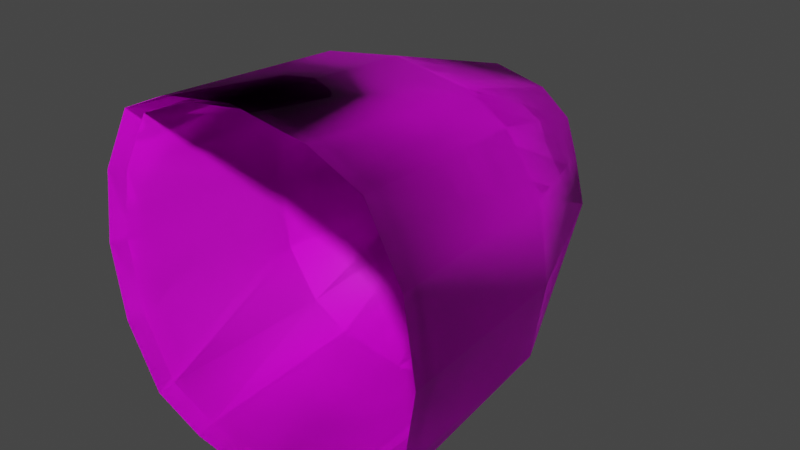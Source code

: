 # Source: fe_fruit_mod-4-a-2.blend  (saved by Blender 3.0.42; exported with 4.5.12 LTS)
import bpy
from mathutils import Matrix  # noqa: F401  (used for matrix-valued properties, if any)

bpy.ops.wm.read_factory_settings(use_empty=True)
scene = bpy.context.scene
scene.name = 'Scene'

# ---- collections
col_collection = bpy.data.collections.new('Collection'); scene.collection.children.link(col_collection)

# ---- images (referenced by path relative to the original .blend; pixels are not part of the script)
import os
ASSET_DIR = os.environ.get("B2B_ASSET_DIR", "")  # directory of the original .blend (textures are referenced by path, not embedded)
HERE = os.path.dirname(os.path.abspath(__file__))  # packed textures are extracted next to this script under _unpacked/

def load_image(name, relpath, width, height, colorspace="sRGB"):
    """Load a texture the original file referenced (path relative to the .blend, or extracted next to this script)."""
    p = next((c for c in (os.path.join(HERE, relpath), os.path.join(ASSET_DIR, relpath)) if relpath and os.path.exists(c)), "")
    if p:
        img = bpy.data.images.load(p, check_existing=True)
        img.name = name
    else:  # same state as the original file: an image datablock whose file is absent (Cycles renders it pink)
        img = bpy.data.images.new(name, width, height)
        img.source = "FILE"
        img.filepath = "//" + (relpath or name)
    img.colorspace_settings.name = colorspace
    return img
img_fe_fruit_03__diffuse_rw4_dds = load_image('fe_fruit_03__diffuse.rw4.dds', 'fe_fruit_03__diffuse.rw4.dds', 1024, 1024, 'sRGB')
img_fe_fruit_03__diffuse_rw4_dds_001 = load_image('fe_fruit_03__diffuse.rw4.dds.001', 'fe_fruit_03__diffuse.rw4.dds', 1024, 1024, 'sRGB')

# ---- materials (node trees are filled in below, after node groups)
mat_material_001 = bpy.data.materials.new('Material.001')
mat_material_001.use_transparent_shadow = False
mat_material_002 = bpy.data.materials.new('Material.002')
mat_material_002.use_transparent_shadow = False

# ---- material node trees
mat_material_001.use_nodes = True; mat_material_001.node_tree.nodes.clear()
_N = mat_material_001.node_tree.nodes; _L = mat_material_001.node_tree.links
n0 = _N.new('ShaderNodeBsdfPrincipled'); n0.name = 'Principled BSDF'; n0.location = (10, 300)
n0.distribution = 'GGX'
n0.subsurface_method = 'RANDOM_WALK_SKIN'
n0.inputs[3].default_value = 1.45
n0.inputs[27].default_value = (0.0, 0.0, 0.0, 1.0)
n0.inputs[28].default_value = 1.0
n1 = _N.new('ShaderNodeOutputMaterial'); n1.name = 'Material Output'; n1.location = (300, 300)
n2 = _N.new('ShaderNodeTexImage'); n2.name = 'Image Texture'; n2.location = (-280, 275)
n3 = _N.new('ShaderNodeTexImage'); n3.name = 'Image Texture.001'; n3.location = (-280, 275)
n3.image = img_fe_fruit_03__diffuse_rw4_dds
_L.new(n0.outputs[0], n1.inputs[0])
_L.new(n3.outputs[0], n0.inputs[0])
n1.is_active_output = True
mat_material_002.use_nodes = True; mat_material_002.node_tree.nodes.clear()
_N = mat_material_002.node_tree.nodes; _L = mat_material_002.node_tree.links
n0 = _N.new('ShaderNodeBsdfPrincipled'); n0.name = 'Principled BSDF'; n0.location = (10, 300)
n0.distribution = 'GGX'
n0.subsurface_method = 'RANDOM_WALK_SKIN'
n0.inputs[3].default_value = 1.45
n0.inputs[27].default_value = (0.0, 0.0, 0.0, 1.0)
n0.inputs[28].default_value = 1.0
n1 = _N.new('ShaderNodeOutputMaterial'); n1.name = 'Material Output'; n1.location = (300, 300)
n2 = _N.new('ShaderNodeTexImage'); n2.name = 'Image Texture'; n2.location = (-280, 275)
n3 = _N.new('ShaderNodeTexImage'); n3.name = 'Image Texture.001'; n3.location = (-280, 275)
n3.image = img_fe_fruit_03__diffuse_rw4_dds_001
_L.new(n0.outputs[0], n1.inputs[0])
_L.new(n3.outputs[0], n0.inputs[0])
n1.is_active_output = True

# ---- world
world_world = bpy.data.worlds.new('World'); scene.world = world_world
world_world.use_nodes = True; world_world.node_tree.nodes.clear()
_N = world_world.node_tree.nodes; _L = world_world.node_tree.links
n0 = _N.new('ShaderNodeOutputWorld'); n0.name = 'World Output'; n0.location = (300, 300)
n1 = _N.new('ShaderNodeBackground'); n1.name = 'Background'; n1.location = (10, 300)
n1.inputs[0].default_value = (0.05088, 0.05088, 0.05088, 1.0)
_L.new(n1.outputs[0], n0.inputs[0])
n0.is_active_output = True
world_world.color = (0.05088, 0.05088, 0.05088)
world_world.use_sun_shadow = False
world_world.sun_shadow_jitter_overblur = 0.0

# ---- meshes
me_plane = bpy.data.meshes.new('Plane')
me_plane.from_pydata([(0.07, -7.55e-09, -0.07), (0.09, 1.998e-17, -1.998e-17), (-2.22e-17, -7.55e-09, -0.1), (-8.882e-18, 0.04, -3.02e-09), (0.1, -0.13, -0.11), (0.14, -0.13, 9.815e-09), (-2.22e-18, -0.13, -0.14), (0.08, -3.775e-09, -0.04), (-1.776e-17, 0.03, -0.05), (0.13, -0.13, -0.065), (0.045, -7.55e-09, -0.09), (0.045, 0.03, -2.265e-09), (0.065, -0.13, -0.13), (0.045, 0.02, -0.05), (0.11, -0.29, -0.12), (0.15, -0.29, 2.189e-08), (3.109e-17, -0.29, -0.15), (0.14, -0.29, -0.065), (0.065, -0.29, -0.14), (0.07, -7.55e-09, -0.07), (0.09, 1.998e-17, -1.998e-17), (-2.22e-17, -7.55e-09, -0.1), (-8.882e-18, 0.04, -3.02e-09), (0.1, -0.13, -0.11), (0.14, -0.13, 9.815e-09), (-2.22e-18, -0.13, -0.14), (0.08, -3.775e-09, -0.04), (-1.776e-17, 0.03, -0.05), (0.13, -0.13, -0.065), (0.045, -7.55e-09, -0.09), (0.045, 0.03, -2.265e-09), (0.065, -0.13, -0.13), (0.045, 0.02, -0.05), (0.11, -0.29, -0.12), (0.15, -0.29, 2.189e-08), (3.109e-17, -0.29, -0.15), (0.14, -0.29, -0.065), (0.065, -0.29, -0.14), (-0.07, -7.55e-09, -0.07), (-0.09, -1.998e-17, 1.998e-17), (-0.1, -0.13, -0.11), (-0.14, -0.13, 9.815e-09), (-0.08, -3.775e-09, -0.04), (-0.13, -0.13, -0.065), (-0.045, -7.55e-09, -0.09), (-0.045, 0.03, -2.265e-09), (-0.065, -0.13, -0.13), (-0.045, 0.02, -0.05), (-0.11, -0.29, -0.12), (-0.15, -0.29, 2.189e-08), (-0.14, -0.29, -0.065), (-0.065, -0.29, -0.14), (-0.07, -7.55e-09, -0.07), (-0.09, -1.998e-17, 1.998e-17), (-0.1, -0.13, -0.11), (-0.14, -0.13, 9.815e-09), (-0.08, -3.775e-09, -0.04), (-0.13, -0.13, -0.065), (-0.045, -7.55e-09, -0.09), (-0.045, 0.03, -2.265e-09), (-0.065, -0.13, -0.13), (-0.045, 0.02, -0.05), (-0.11, -0.29, -0.12), (-0.15, -0.29, 2.189e-08), (-0.14, -0.29, -0.065), (-0.065, -0.29, -0.14), (0.07, 3.02e-09, 0.07), (2.22e-17, 7.55e-09, 0.1), (0.1, -0.13, 0.11), (5.995e-17, -0.13, 0.14), (0.08, 2.265e-09, 0.04), (4.441e-18, 0.03, 0.05), (0.13, -0.13, 0.065), (0.045, 6.04e-09, 0.09), (0.065, -0.13, 0.13), (0.045, 0.02, 0.05), (0.11, -0.29, 0.12), (9.77e-17, -0.29, 0.15), (0.14, -0.29, 0.065), (0.065, -0.29, 0.14), (0.07, 3.02e-09, 0.07), (2.22e-17, 7.55e-09, 0.1), (0.1, -0.13, 0.11), (5.995e-17, -0.13, 0.14), (0.08, 2.265e-09, 0.04), (4.441e-18, 0.03, 0.05), (0.13, -0.13, 0.065), (0.045, 6.04e-09, 0.09), (0.065, -0.13, 0.13), (0.045, 0.02, 0.05), (0.11, -0.29, 0.12), (9.77e-17, -0.29, 0.15), (0.14, -0.29, 0.065), (0.065, -0.29, 0.14), (-0.07, 3.02e-09, 0.07), (-0.1, -0.13, 0.11), (-0.08, 2.265e-09, 0.04), (-0.13, -0.13, 0.065), (-0.045, 6.04e-09, 0.09), (-0.065, -0.13, 0.13), (-0.045, 0.02, 0.05), (-0.11, -0.29, 0.12), (-0.14, -0.29, 0.065), (-0.065, -0.29, 0.14), (-0.07, 3.02e-09, 0.07), (-0.1, -0.13, 0.11), (-0.08, 2.265e-09, 0.04), (-0.13, -0.13, 0.065), (-0.045, 6.04e-09, 0.09), (-0.065, -0.13, 0.13), (-0.045, 0.02, 0.05), (-0.11, -0.29, 0.12), (-0.14, -0.29, 0.065), (-0.065, -0.29, 0.14), (0.06654, -0.002771, -0.06654), (0.08556, -0.002771, 2.484e-10), (1.307e-11, -0.002771, -0.09506), (1.307e-11, 0.03525, -2.622e-09), (0.09506, -0.1264, -0.1046), (0.1331, -0.1264, 9.578e-09), (1.307e-11, -0.1264, -0.1331), (0.07605, -0.002771, -0.03803), (1.307e-11, 0.02575, -0.04753), (0.1236, -0.1264, -0.06179), (0.04278, -0.002771, -0.08556), (0.04278, 0.02575, -1.905e-09), (0.06179, -0.1264, -0.1236), (0.04278, 0.01624, -0.04753), (0.1046, -0.2785, -0.1141), (0.1426, -0.2785, 2.106e-08), (1.307e-11, -0.2785, -0.1426), (0.1331, -0.2785, -0.06179), (0.06179, -0.2785, -0.1331), (0.06654, -0.002771, -0.06654), (0.08556, -0.002771, 2.484e-10), (1.307e-11, -0.002771, -0.09506), (1.307e-11, 0.03525, -2.622e-09), (0.09506, -0.1264, -0.1046), (0.1331, -0.1264, 9.578e-09), (1.307e-11, -0.1264, -0.1331), (0.07605, -0.002771, -0.03803), (1.307e-11, 0.02575, -0.04753), (0.1236, -0.1264, -0.06179), (0.04278, -0.002771, -0.08556), (0.04278, 0.02575, -1.905e-09), (0.06179, -0.1264, -0.1236), (0.04278, 0.01624, -0.04753), (0.1046, -0.2785, -0.1141), (0.1426, -0.2785, 2.106e-08), (1.307e-11, -0.2785, -0.1426), (0.1331, -0.2785, -0.06179), (0.06179, -0.2785, -0.1331), (-0.06654, -0.002771, -0.06654), (-0.08556, -0.002771, 2.484e-10), (-0.09506, -0.1264, -0.1046), (-0.1331, -0.1264, 9.578e-09), (-0.07605, -0.002771, -0.03803), (-0.1236, -0.1264, -0.06179), (-0.04278, -0.002771, -0.08556), (-0.04278, 0.02575, -1.905e-09), (-0.06179, -0.1264, -0.1236), (-0.04278, 0.01624, -0.04753), (-0.1046, -0.2785, -0.1141), (-0.1426, -0.2785, 2.106e-08), (-0.1331, -0.2785, -0.06179), (-0.06179, -0.2785, -0.1331), (-0.06654, -0.002771, -0.06654), (-0.08556, -0.002771, 2.484e-10), (-0.09506, -0.1264, -0.1046), (-0.1331, -0.1264, 9.578e-09), (-0.07605, -0.002771, -0.03803), (-0.1236, -0.1264, -0.06179), (-0.04278, -0.002771, -0.08556), (-0.04278, 0.02575, -1.905e-09), (-0.06179, -0.1264, -0.1236), (-0.04278, 0.01624, -0.04753), (-0.1046, -0.2785, -0.1141), (-0.1426, -0.2785, 2.106e-08), (-0.1331, -0.2785, -0.06179), (-0.06179, -0.2785, -0.1331), (0.06654, -0.002771, 0.06654), (1.307e-11, -0.002771, 0.09506), (0.09506, -0.1264, 0.1046), (1.307e-11, -0.1264, 0.1331), (0.07605, -0.002771, 0.03803), (1.307e-11, 0.02575, 0.04753), (0.1236, -0.1264, 0.06179), (0.04278, -0.002771, 0.08556), (0.06179, -0.1264, 0.1236), (0.04278, 0.01624, 0.04753), (0.1046, -0.2785, 0.1141), (1.307e-11, -0.2785, 0.1426), (0.1331, -0.2785, 0.06179), (0.06179, -0.2785, 0.1331), (0.06654, -0.002771, 0.06654), (1.307e-11, -0.002771, 0.09506), (0.09506, -0.1264, 0.1046), (1.307e-11, -0.1264, 0.1331), (0.07605, -0.002771, 0.03803), (1.307e-11, 0.02575, 0.04753), (0.1236, -0.1264, 0.06179), (0.04278, -0.002771, 0.08556), (0.06179, -0.1264, 0.1236), (0.04278, 0.01624, 0.04753), (0.1046, -0.2785, 0.1141), (1.307e-11, -0.2785, 0.1426), (0.1331, -0.2785, 0.06179), (0.06179, -0.2785, 0.1331), (-0.06654, -0.002771, 0.06654), (-0.09506, -0.1264, 0.1046), (-0.07605, -0.002771, 0.03803), (-0.1236, -0.1264, 0.06179), (-0.04278, -0.002771, 0.08556), (-0.06179, -0.1264, 0.1236), (-0.04278, 0.01624, 0.04753), (-0.1046, -0.2785, 0.1141), (-0.1331, -0.2785, 0.06179), (-0.06179, -0.2785, 0.1331), (-0.06654, -0.002771, 0.06654), (-0.09506, -0.1264, 0.1046), (-0.07605, -0.002771, 0.03803), (-0.1236, -0.1264, 0.06179), (-0.04278, -0.002771, 0.08556), (-0.06179, -0.1264, 0.1236), (-0.04278, 0.01624, 0.04753), (-0.1046, -0.2785, 0.1141), (-0.1331, -0.2785, 0.06179), (-0.06179, -0.2785, 0.1331)], [], [(13, 11, 1, 7), (7, 9, 4, 0), (10, 12, 6, 2), (1, 5, 9, 7), (10, 13, 7, 0), (2, 8, 13, 10), (0, 4, 12, 10), (8, 3, 11, 13), (5, 15, 17, 9), (12, 18, 16, 6), (4, 14, 18, 12), (9, 17, 14, 4), (32, 26, 20, 30), (26, 19, 23, 28), (29, 21, 25, 31), (20, 26, 28, 24), (29, 19, 26, 32), (21, 29, 32, 27), (19, 29, 31, 23), (27, 32, 30, 22), (24, 28, 36, 34), (31, 25, 35, 37), (23, 31, 37, 33), (28, 23, 33, 36), (3, 8, 27, 22), (6, 16, 35, 25), (8, 2, 21, 27), (16, 18, 37, 35), (5, 1, 20, 24), (18, 14, 33, 37), (2, 6, 25, 21), (1, 11, 30, 20), (17, 15, 34, 36), (11, 3, 22, 30), (15, 5, 24, 34), (14, 17, 36, 33), (47, 42, 39, 45), (42, 38, 40, 43), (44, 2, 6, 46), (39, 42, 43, 41), (44, 38, 42, 47), (2, 44, 47, 8), (38, 44, 46, 40), (8, 47, 45, 3), (41, 43, 50, 49), (46, 6, 16, 51), (40, 46, 51, 48), (43, 40, 48, 50), (61, 59, 53, 56), (56, 57, 54, 52), (58, 60, 25, 21), (53, 55, 57, 56), (58, 61, 56, 52), (21, 27, 61, 58), (52, 54, 60, 58), (27, 22, 59, 61), (55, 63, 64, 57), (60, 65, 35, 25), (54, 62, 65, 60), (57, 64, 62, 54), (16, 35, 65, 51), (41, 55, 53, 39), (51, 65, 62, 48), (39, 53, 59, 45), (50, 64, 63, 49), (45, 59, 22, 3), (49, 63, 55, 41), (48, 62, 64, 50), (75, 70, 1, 11), (70, 66, 68, 72), (73, 67, 69, 74), (1, 70, 72, 5), (73, 66, 70, 75), (67, 73, 75, 71), (66, 73, 74, 68), (71, 75, 11, 3), (5, 72, 78, 15), (74, 69, 77, 79), (68, 74, 79, 76), (72, 68, 76, 78), (89, 30, 20, 84), (84, 86, 82, 80), (87, 88, 83, 81), (20, 24, 86, 84), (87, 89, 84, 80), (81, 85, 89, 87), (80, 82, 88, 87), (85, 22, 30, 89), (24, 34, 92, 86), (88, 93, 91, 83), (82, 90, 93, 88), (86, 92, 90, 82), (3, 22, 85, 71), (69, 83, 91, 77), (71, 85, 81, 67), (77, 91, 93, 79), (79, 93, 90, 76), (67, 81, 83, 69), (78, 92, 34, 15), (76, 90, 92, 78), (100, 45, 39, 96), (96, 97, 95, 94), (98, 99, 69, 67), (39, 41, 97, 96), (98, 100, 96, 94), (67, 71, 100, 98), (94, 95, 99, 98), (71, 3, 45, 100), (41, 49, 102, 97), (99, 103, 77, 69), (95, 101, 103, 99), (97, 102, 101, 95), (110, 106, 53, 59), (106, 104, 105, 107), (108, 81, 83, 109), (53, 106, 107, 55), (108, 104, 106, 110), (81, 108, 110, 85), (104, 108, 109, 105), (85, 110, 59, 22), (55, 107, 112, 63), (109, 83, 91, 113), (105, 109, 113, 111), (107, 105, 111, 112), (77, 103, 113, 91), (103, 101, 111, 113), (102, 49, 63, 112), (101, 102, 112, 111), (127, 125, 115, 121), (121, 123, 118, 114), (124, 126, 120, 116), (115, 119, 123, 121), (124, 127, 121, 114), (116, 122, 127, 124), (114, 118, 126, 124), (122, 117, 125, 127), (119, 129, 131, 123), (126, 132, 130, 120), (118, 128, 132, 126), (123, 131, 128, 118), (146, 140, 134, 144), (140, 133, 137, 142), (143, 135, 139, 145), (134, 140, 142, 138), (143, 133, 140, 146), (135, 143, 146, 141), (133, 143, 145, 137), (141, 146, 144, 136), (138, 142, 150, 148), (145, 139, 149, 151), (137, 145, 151, 147), (142, 137, 147, 150), (117, 122, 141, 136), (120, 130, 149, 139), (122, 116, 135, 141), (130, 132, 151, 149), (119, 115, 134, 138), (132, 128, 147, 151), (116, 120, 139, 135), (115, 125, 144, 134), (131, 129, 148, 150), (125, 117, 136, 144), (129, 119, 138, 148), (128, 131, 150, 147), (161, 156, 153, 159), (156, 152, 154, 157), (158, 116, 120, 160), (153, 156, 157, 155), (158, 152, 156, 161), (116, 158, 161, 122), (152, 158, 160, 154), (122, 161, 159, 117), (155, 157, 164, 163), (160, 120, 130, 165), (154, 160, 165, 162), (157, 154, 162, 164), (175, 173, 167, 170), (170, 171, 168, 166), (172, 174, 139, 135), (167, 169, 171, 170), (172, 175, 170, 166), (135, 141, 175, 172), (166, 168, 174, 172), (141, 136, 173, 175), (169, 177, 178, 171), (174, 179, 149, 139), (168, 176, 179, 174), (171, 178, 176, 168), (130, 149, 179, 165), (155, 169, 167, 153), (165, 179, 176, 162), (153, 167, 173, 159), (164, 178, 177, 163), (159, 173, 136, 117), (163, 177, 169, 155), (162, 176, 178, 164), (189, 184, 115, 125), (184, 180, 182, 186), (187, 181, 183, 188), (115, 184, 186, 119), (187, 180, 184, 189), (181, 187, 189, 185), (180, 187, 188, 182), (185, 189, 125, 117), (119, 186, 192, 129), (188, 183, 191, 193), (182, 188, 193, 190), (186, 182, 190, 192), (203, 144, 134, 198), (198, 200, 196, 194), (201, 202, 197, 195), (134, 138, 200, 198), (201, 203, 198, 194), (195, 199, 203, 201), (194, 196, 202, 201), (199, 136, 144, 203), (138, 148, 206, 200), (202, 207, 205, 197), (196, 204, 207, 202), (200, 206, 204, 196), (117, 136, 199, 185), (183, 197, 205, 191), (185, 199, 195, 181), (191, 205, 207, 193), (193, 207, 204, 190), (181, 195, 197, 183), (192, 206, 148, 129), (190, 204, 206, 192), (214, 159, 153, 210), (210, 211, 209, 208), (212, 213, 183, 181), (153, 155, 211, 210), (212, 214, 210, 208), (181, 185, 214, 212), (208, 209, 213, 212), (185, 117, 159, 214), (155, 163, 216, 211), (213, 217, 191, 183), (209, 215, 217, 213), (211, 216, 215, 209), (224, 220, 167, 173), (220, 218, 219, 221), (222, 195, 197, 223), (167, 220, 221, 169), (222, 218, 220, 224), (195, 222, 224, 199), (218, 222, 223, 219), (199, 224, 173, 136), (169, 221, 226, 177), (223, 197, 205, 227), (219, 223, 227, 225), (221, 219, 225, 226), (191, 217, 227, 205), (217, 215, 225, 227), (216, 163, 177, 226), (215, 216, 226, 225)])
me_plane.polygons.foreach_set('use_smooth', [True] * 256)
me_plane.polygons.foreach_set('material_index', [0, 0, 0, 0, 0, 0, 0, 0, 0, 0, 0, 0, 0, 0, 0, 0, 0, 0, 0, 0, 0, 0, 0, 0, 0, 0, 0, 0, 0, 0, 0, 0, 0, 0, 0, 0, 0, 0, 0, 0, 0, 0, 0, 0, 0, 0, 0, 0, 0, 0, 0, 0, 0, 0, 0, 0, 0, 0, 0, 0, 0, 0, 0, 0, 0, 0, 0, 0, 0, 0, 0, 0, 0, 0, 0, 0, 0, 0, 0, 0, 0, 0, 0, 0, 0, 0, 0, 0, 0, 0, 0, 0, 0, 0, 0, 0, 0, 0, 0, 0, 0, 0, 0, 0, 0, 0, 0, 0, 0, 0, 0, 0, 0, 0, 0, 0, 0, 0, 0, 0, 0, 0, 0, 0, 0, 0, 0, 0, 1, 1, 1, 1, 1, 1, 1, 1, 1, 1, 1, 1, 1, 1, 1, 1, 1, 1, 1, 1, 1, 1, 1, 1, 1, 1, 1, 1, 1, 1, 1, 1, 1, 1, 1, 1, 1, 1, 1, 1, 1, 1, 1, 1, 1, 1, 1, 1, 1, 1, 1, 1, 1, 1, 1, 1, 1, 1, 1, 1, 1, 1, 1, 1, 1, 1, 1, 1, 1, 1, 1, 1, 1, 1, 1, 1, 1, 1, 1, 1, 1, 1, 1, 1, 1, 1, 1, 1, 1, 1, 1, 1, 1, 1, 1, 1, 1, 1, 1, 1, 1, 1, 1, 1, 1, 1, 1, 1, 1, 1, 1, 1, 1, 1, 1, 1, 1, 1, 1, 1, 1, 1, 1, 1, 1, 1, 1, 1])
_uv = me_plane.uv_layers.new(name='UVMap')
_uv.uv.foreach_set('vector', [0.543, 0.01756, 0.543, 0.01756, 0.543, 0.01756, 0.543, 0.01756, 0.3288, 0.01009, 0.3288, 0.1214, 0.4858, 0.1214, 0.4858, 0.01009, 0.5638, 0.01009, 0.5638, 0.1214, 0.7822, 0.1214, 0.7822, 0.01009, 0.2143, 0.01009, 0.2143, 0.1214, 0.3288, 0.1214, 0.3288, 0.01009, 0.543, 0.01756, 0.543, 0.01756, 0.543, 0.01756, 0.543, 0.01756, 0.543, 0.01756, 0.543, 0.01756, 0.543, 0.01756, 0.543, 0.01756, 0.4858, 0.01009, 0.4858, 0.1214, 0.5638, 0.1214, 0.5638, 0.01009, 0.543, 0.01756, 0.543, 0.01756, 0.543, 0.01756, 0.543, 0.01756, 0.2143, 0.1214, 0.2143, 0.5133, 0.3288, 0.5133, 0.3288, 0.1214, 0.5638, 0.1214, 0.5638, 0.5133, 0.7822, 0.5133, 0.7822, 0.1214, 0.4858, 0.1214, 0.4858, 0.5133, 0.5638, 0.5133, 0.5638, 0.1214, 0.3288, 0.1214, 0.3288, 0.5133, 0.4858, 0.5133, 0.4858, 0.1214, 0.543, 0.01756, 0.543, 0.01756, 0.543, 0.01756, 0.543, 0.01756, 0.3288, 0.01009, 0.4858, 0.01009, 0.4858, 0.1214, 0.3288, 0.1214, 0.5638, 0.01009, 0.7822, 0.01009, 0.7822, 0.1214, 0.5638, 0.1214, 0.2143, 0.01009, 0.3288, 0.01009, 0.3288, 0.1214, 0.2143, 0.1214, 0.543, 0.01756, 0.543, 0.01756, 0.543, 0.01756, 0.543, 0.01756, 0.543, 0.01756, 0.543, 0.01756, 0.543, 0.01756, 0.543, 0.01756, 0.4858, 0.01009, 0.5638, 0.01009, 0.5638, 0.1214, 0.4858, 0.1214, 0.543, 0.01756, 0.543, 0.01756, 0.543, 0.01756, 0.543, 0.01756, 0.2143, 0.1214, 0.3288, 0.1214, 0.3288, 0.5133, 0.2143, 0.5133, 0.5638, 0.1214, 0.7822, 0.1214, 0.7822, 0.5133, 0.5638, 0.5133, 0.4858, 0.1214, 0.5638, 0.1214, 0.5638, 0.5133, 0.4858, 0.5133, 0.3288, 0.1214, 0.4858, 0.1214, 0.4858, 0.5133, 0.3288, 0.5133, 0.543, 0.01756, 0.543, 0.01756, 0.543, 0.01756, 0.543, 0.01756, 0.7822, 0.1214, 0.7822, 0.5133, 0.7822, 0.5133, 0.7822, 0.1214, 0.543, 0.01756, 0.543, 0.01756, 0.543, 0.01756, 0.543, 0.01756, 0.7822, 0.5133, 0.5638, 0.5133, 0.5638, 0.5133, 0.7822, 0.5133, 0.2143, 0.1214, 0.2143, 0.01009, 0.2143, 0.01009, 0.2143, 0.1214, 0.5638, 0.5133, 0.4858, 0.5133, 0.4858, 0.5133, 0.5638, 0.5133, 0.7822, 0.01009, 0.7822, 0.1214, 0.7822, 0.1214, 0.7822, 0.01009, 0.543, 0.01756, 0.543, 0.01756, 0.543, 0.01756, 0.543, 0.01756, 0.3288, 0.5133, 0.2143, 0.5133, 0.2143, 0.5133, 0.3288, 0.5133, 0.543, 0.01756, 0.543, 0.01756, 0.543, 0.01756, 0.543, 0.01756, 0.2143, 0.5133, 0.2143, 0.1214, 0.2143, 0.1214, 0.2143, 0.5133, 0.4858, 0.5133, 0.3288, 0.5133, 0.3288, 0.5133, 0.4858, 0.5133, 0.543, 0.01756, 0.543, 0.01756, 0.543, 0.01756, 0.543, 0.01756, 0.3288, 0.01009, 0.4858, 0.01009, 0.4858, 0.1214, 0.3288, 0.1214, 0.5638, 0.01009, 0.7822, 0.01009, 0.7822, 0.1214, 0.5638, 0.1214, 0.2143, 0.01009, 0.3288, 0.01009, 0.3288, 0.1214, 0.2143, 0.1214, 0.543, 0.01756, 0.543, 0.01756, 0.543, 0.01756, 0.543, 0.01756, 0.543, 0.01756, 0.543, 0.01756, 0.543, 0.01756, 0.543, 0.01756, 0.4858, 0.01009, 0.5638, 0.01009, 0.5638, 0.1214, 0.4858, 0.1214, 0.543, 0.01756, 0.543, 0.01756, 0.543, 0.01756, 0.543, 0.01756, 0.2143, 0.1214, 0.3288, 0.1214, 0.3288, 0.5133, 0.2143, 0.5133, 0.5638, 0.1214, 0.7822, 0.1214, 0.7822, 0.5133, 0.5638, 0.5133, 0.4858, 0.1214, 0.5638, 0.1214, 0.5638, 0.5133, 0.4858, 0.5133, 0.3288, 0.1214, 0.4858, 0.1214, 0.4858, 0.5133, 0.3288, 0.5133, 0.543, 0.01756, 0.543, 0.01756, 0.543, 0.01756, 0.543, 0.01756, 0.3288, 0.01009, 0.3288, 0.1214, 0.4858, 0.1214, 0.4858, 0.01009, 0.5638, 0.01009, 0.5638, 0.1214, 0.7822, 0.1214, 0.7822, 0.01009, 0.2143, 0.01009, 0.2143, 0.1214, 0.3288, 0.1214, 0.3288, 0.01009, 0.543, 0.01756, 0.543, 0.01756, 0.543, 0.01756, 0.543, 0.01756, 0.543, 0.01756, 0.543, 0.01756, 0.543, 0.01756, 0.543, 0.01756, 0.4858, 0.01009, 0.4858, 0.1214, 0.5638, 0.1214, 0.5638, 0.01009, 0.543, 0.01756, 0.543, 0.01756, 0.543, 0.01756, 0.543, 0.01756, 0.2143, 0.1214, 0.2143, 0.5133, 0.3288, 0.5133, 0.3288, 0.1214, 0.5638, 0.1214, 0.5638, 0.5133, 0.7822, 0.5133, 0.7822, 0.1214, 0.4858, 0.1214, 0.4858, 0.5133, 0.5638, 0.5133, 0.5638, 0.1214, 0.3288, 0.1214, 0.3288, 0.5133, 0.4858, 0.5133, 0.4858, 0.1214, 0.7822, 0.5133, 0.7822, 0.5133, 0.5638, 0.5133, 0.5638, 0.5133, 0.2143, 0.1214, 0.2143, 0.1214, 0.2143, 0.01009, 0.2143, 0.01009, 0.5638, 0.5133, 0.5638, 0.5133, 0.4858, 0.5133, 0.4858, 0.5133, 0.543, 0.01756, 0.543, 0.01756, 0.543, 0.01756, 0.543, 0.01756, 0.3288, 0.5133, 0.3288, 0.5133, 0.2143, 0.5133, 0.2143, 0.5133, 0.543, 0.01756, 0.543, 0.01756, 0.543, 0.01756, 0.543, 0.01756, 0.2143, 0.5133, 0.2143, 0.5133, 0.2143, 0.1214, 0.2143, 0.1214, 0.4858, 0.5133, 0.4858, 0.5133, 0.3288, 0.5133, 0.3288, 0.5133, 0.543, 0.01756, 0.543, 0.01756, 0.543, 0.01756, 0.543, 0.01756, 0.3288, 0.01009, 0.4858, 0.01009, 0.4858, 0.1214, 0.3288, 0.1214, 0.5638, 0.01009, 0.7822, 0.01009, 0.7822, 0.1214, 0.5638, 0.1214, 0.2143, 0.01009, 0.3288, 0.01009, 0.3288, 0.1214, 0.2143, 0.1214, 0.543, 0.01756, 0.543, 0.01756, 0.543, 0.01756, 0.543, 0.01756, 0.543, 0.01756, 0.543, 0.01756, 0.543, 0.01756, 0.543, 0.01756, 0.4858, 0.01009, 0.5638, 0.01009, 0.5638, 0.1214, 0.4858, 0.1214, 0.543, 0.01756, 0.543, 0.01756, 0.543, 0.01756, 0.543, 0.01756, 0.2143, 0.1214, 0.3288, 0.1214, 0.3288, 0.5133, 0.2143, 0.5133, 0.5638, 0.1214, 0.7822, 0.1214, 0.7822, 0.5133, 0.5638, 0.5133, 0.4858, 0.1214, 0.5638, 0.1214, 0.5638, 0.5133, 0.4858, 0.5133, 0.3288, 0.1214, 0.4858, 0.1214, 0.4858, 0.5133, 0.3288, 0.5133, 0.543, 0.01756, 0.543, 0.01756, 0.543, 0.01756, 0.543, 0.01756, 0.3288, 0.01009, 0.3288, 0.1214, 0.4858, 0.1214, 0.4858, 0.01009, 0.5638, 0.01009, 0.5638, 0.1214, 0.7822, 0.1214, 0.7822, 0.01009, 0.2143, 0.01009, 0.2143, 0.1214, 0.3288, 0.1214, 0.3288, 0.01009, 0.543, 0.01756, 0.543, 0.01756, 0.543, 0.01756, 0.543, 0.01756, 0.543, 0.01756, 0.543, 0.01756, 0.543, 0.01756, 0.543, 0.01756, 0.4858, 0.01009, 0.4858, 0.1214, 0.5638, 0.1214, 0.5638, 0.01009, 0.543, 0.01756, 0.543, 0.01756, 0.543, 0.01756, 0.543, 0.01756, 0.2143, 0.1214, 0.2143, 0.5133, 0.3288, 0.5133, 0.3288, 0.1214, 0.5638, 0.1214, 0.5638, 0.5133, 0.7822, 0.5133, 0.7822, 0.1214, 0.4858, 0.1214, 0.4858, 0.5133, 0.5638, 0.5133, 0.5638, 0.1214, 0.3288, 0.1214, 0.3288, 0.5133, 0.4858, 0.5133, 0.4858, 0.1214, 0.543, 0.01756, 0.543, 0.01756, 0.543, 0.01756, 0.543, 0.01756, 0.7822, 0.1214, 0.7822, 0.1214, 0.7822, 0.5133, 0.7822, 0.5133, 0.543, 0.01756, 0.543, 0.01756, 0.543, 0.01756, 0.543, 0.01756, 0.7822, 0.5133, 0.7822, 0.5133, 0.5638, 0.5133, 0.5638, 0.5133, 0.5638, 0.5133, 0.5638, 0.5133, 0.4858, 0.5133, 0.4858, 0.5133, 0.7822, 0.01009, 0.7822, 0.01009, 0.7822, 0.1214, 0.7822, 0.1214, 0.3288, 0.5133, 0.3288, 0.5133, 0.2143, 0.5133, 0.2143, 0.5133, 0.4858, 0.5133, 0.4858, 0.5133, 0.3288, 0.5133, 0.3288, 0.5133, 0.543, 0.01756, 0.543, 0.01756, 0.543, 0.01756, 0.543, 0.01756, 0.3288, 0.01009, 0.3288, 0.1214, 0.4858, 0.1214, 0.4858, 0.01009, 0.5638, 0.01009, 0.5638, 0.1214, 0.7822, 0.1214, 0.7822, 0.01009, 0.2143, 0.01009, 0.2143, 0.1214, 0.3288, 0.1214, 0.3288, 0.01009, 0.543, 0.01756, 0.543, 0.01756, 0.543, 0.01756, 0.543, 0.01756, 0.543, 0.01756, 0.543, 0.01756, 0.543, 0.01756, 0.543, 0.01756, 0.4858, 0.01009, 0.4858, 0.1214, 0.5638, 0.1214, 0.5638, 0.01009, 0.543, 0.01756, 0.543, 0.01756, 0.543, 0.01756, 0.543, 0.01756, 0.2143, 0.1214, 0.2143, 0.5133, 0.3288, 0.5133, 0.3288, 0.1214, 0.5638, 0.1214, 0.5638, 0.5133, 0.7822, 0.5133, 0.7822, 0.1214, 0.4858, 0.1214, 0.4858, 0.5133, 0.5638, 0.5133, 0.5638, 0.1214, 0.3288, 0.1214, 0.3288, 0.5133, 0.4858, 0.5133, 0.4858, 0.1214, 0.543, 0.01756, 0.543, 0.01756, 0.543, 0.01756, 0.543, 0.01756, 0.3288, 0.01009, 0.4858, 0.01009, 0.4858, 0.1214, 0.3288, 0.1214, 0.5638, 0.01009, 0.7822, 0.01009, 0.7822, 0.1214, 0.5638, 0.1214, 0.2143, 0.01009, 0.3288, 0.01009, 0.3288, 0.1214, 0.2143, 0.1214, 0.543, 0.01756, 0.543, 0.01756, 0.543, 0.01756, 0.543, 0.01756, 0.543, 0.01756, 0.543, 0.01756, 0.543, 0.01756, 0.543, 0.01756, 0.4858, 0.01009, 0.5638, 0.01009, 0.5638, 0.1214, 0.4858, 0.1214, 0.543, 0.01756, 0.543, 0.01756, 0.543, 0.01756, 0.543, 0.01756, 0.2143, 0.1214, 0.3288, 0.1214, 0.3288, 0.5133, 0.2143, 0.5133, 0.5638, 0.1214, 0.7822, 0.1214, 0.7822, 0.5133, 0.5638, 0.5133, 0.4858, 0.1214, 0.5638, 0.1214, 0.5638, 0.5133, 0.4858, 0.5133, 0.3288, 0.1214, 0.4858, 0.1214, 0.4858, 0.5133, 0.3288, 0.5133, 0.7822, 0.5133, 0.5638, 0.5133, 0.5638, 0.5133, 0.7822, 0.5133, 0.5638, 0.5133, 0.4858, 0.5133, 0.4858, 0.5133, 0.5638, 0.5133, 0.3288, 0.5133, 0.2143, 0.5133, 0.2143, 0.5133, 0.3288, 0.5133, 0.4858, 0.5133, 0.3288, 0.5133, 0.3288, 0.5133, 0.4858, 0.5133, 0.543, 0.01756, 0.543, 0.01756, 0.543, 0.01756, 0.543, 0.01756, 0.3288, 0.01009, 0.3288, 0.1214, 0.4858, 0.1214, 0.4858, 0.01009, 0.5638, 0.01009, 0.5638, 0.1214, 0.7822, 0.1214, 0.7822, 0.01009, 0.2143, 0.01009, 0.2143, 0.1214, 0.3288, 0.1214, 0.3288, 0.01009, 0.543, 0.01756, 0.543, 0.01756, 0.543, 0.01756, 0.543, 0.01756, 0.543, 0.01756, 0.543, 0.01756, 0.543, 0.01756, 0.543, 0.01756, 0.4858, 0.01009, 0.4858, 0.1214, 0.5638, 0.1214, 0.5638, 0.01009, 0.543, 0.01756, 0.543, 0.01756, 0.543, 0.01756, 0.543, 0.01756, 0.2143, 0.1214, 0.2143, 0.5133, 0.3288, 0.5133, 0.3288, 0.1214, 0.5638, 0.1214, 0.5638, 0.5133, 0.7822, 0.5133, 0.7822, 0.1214, 0.4858, 0.1214, 0.4858, 0.5133, 0.5638, 0.5133, 0.5638, 0.1214, 0.3288, 0.1214, 0.3288, 0.5133, 0.4858, 0.5133, 0.4858, 0.1214, 0.543, 0.01756, 0.543, 0.01756, 0.543, 0.01756, 0.543, 0.01756, 0.3288, 0.01009, 0.4858, 0.01009, 0.4858, 0.1214, 0.3288, 0.1214, 0.5638, 0.01009, 0.7822, 0.01009, 0.7822, 0.1214, 0.5638, 0.1214, 0.2143, 0.01009, 0.3288, 0.01009, 0.3288, 0.1214, 0.2143, 0.1214, 0.543, 0.01756, 0.543, 0.01756, 0.543, 0.01756, 0.543, 0.01756, 0.543, 0.01756, 0.543, 0.01756, 0.543, 0.01756, 0.543, 0.01756, 0.4858, 0.01009, 0.5638, 0.01009, 0.5638, 0.1214, 0.4858, 0.1214, 0.543, 0.01756, 0.543, 0.01756, 0.543, 0.01756, 0.543, 0.01756, 0.2143, 0.1214, 0.3288, 0.1214, 0.3288, 0.5133, 0.2143, 0.5133, 0.5638, 0.1214, 0.7822, 0.1214, 0.7822, 0.5133, 0.5638, 0.5133, 0.4858, 0.1214, 0.5638, 0.1214, 0.5638, 0.5133, 0.4858, 0.5133, 0.3288, 0.1214, 0.4858, 0.1214, 0.4858, 0.5133, 0.3288, 0.5133, 0.543, 0.01756, 0.543, 0.01756, 0.543, 0.01756, 0.543, 0.01756, 0.7822, 0.1214, 0.7822, 0.5133, 0.7822, 0.5133, 0.7822, 0.1214, 0.543, 0.01756, 0.543, 0.01756, 0.543, 0.01756, 0.543, 0.01756, 0.7822, 0.5133, 0.5638, 0.5133, 0.5638, 0.5133, 0.7822, 0.5133, 0.2143, 0.1214, 0.2143, 0.01009, 0.2143, 0.01009, 0.2143, 0.1214, 0.5638, 0.5133, 0.4858, 0.5133, 0.4858, 0.5133, 0.5638, 0.5133, 0.7822, 0.01009, 0.7822, 0.1214, 0.7822, 0.1214, 0.7822, 0.01009, 0.543, 0.01756, 0.543, 0.01756, 0.543, 0.01756, 0.543, 0.01756, 0.3288, 0.5133, 0.2143, 0.5133, 0.2143, 0.5133, 0.3288, 0.5133, 0.543, 0.01756, 0.543, 0.01756, 0.543, 0.01756, 0.543, 0.01756, 0.2143, 0.5133, 0.2143, 0.1214, 0.2143, 0.1214, 0.2143, 0.5133, 0.4858, 0.5133, 0.3288, 0.5133, 0.3288, 0.5133, 0.4858, 0.5133, 0.543, 0.01756, 0.543, 0.01756, 0.543, 0.01756, 0.543, 0.01756, 0.3288, 0.01009, 0.4858, 0.01009, 0.4858, 0.1214, 0.3288, 0.1214, 0.5638, 0.01009, 0.7822, 0.01009, 0.7822, 0.1214, 0.5638, 0.1214, 0.2143, 0.01009, 0.3288, 0.01009, 0.3288, 0.1214, 0.2143, 0.1214, 0.543, 0.01756, 0.543, 0.01756, 0.543, 0.01756, 0.543, 0.01756, 0.543, 0.01756, 0.543, 0.01756, 0.543, 0.01756, 0.543, 0.01756, 0.4858, 0.01009, 0.5638, 0.01009, 0.5638, 0.1214, 0.4858, 0.1214, 0.543, 0.01756, 0.543, 0.01756, 0.543, 0.01756, 0.543, 0.01756, 0.2143, 0.1214, 0.3288, 0.1214, 0.3288, 0.5133, 0.2143, 0.5133, 0.5638, 0.1214, 0.7822, 0.1214, 0.7822, 0.5133, 0.5638, 0.5133, 0.4858, 0.1214, 0.5638, 0.1214, 0.5638, 0.5133, 0.4858, 0.5133, 0.3288, 0.1214, 0.4858, 0.1214, 0.4858, 0.5133, 0.3288, 0.5133, 0.543, 0.01756, 0.543, 0.01756, 0.543, 0.01756, 0.543, 0.01756, 0.3288, 0.01009, 0.3288, 0.1214, 0.4858, 0.1214, 0.4858, 0.01009, 0.5638, 0.01009, 0.5638, 0.1214, 0.7822, 0.1214, 0.7822, 0.01009, 0.2143, 0.01009, 0.2143, 0.1214, 0.3288, 0.1214, 0.3288, 0.01009, 0.543, 0.01756, 0.543, 0.01756, 0.543, 0.01756, 0.543, 0.01756, 0.543, 0.01756, 0.543, 0.01756, 0.543, 0.01756, 0.543, 0.01756, 0.4858, 0.01009, 0.4858, 0.1214, 0.5638, 0.1214, 0.5638, 0.01009, 0.543, 0.01756, 0.543, 0.01756, 0.543, 0.01756, 0.543, 0.01756, 0.2143, 0.1214, 0.2143, 0.5133, 0.3288, 0.5133, 0.3288, 0.1214, 0.5638, 0.1214, 0.5638, 0.5133, 0.7822, 0.5133, 0.7822, 0.1214, 0.4858, 0.1214, 0.4858, 0.5133, 0.5638, 0.5133, 0.5638, 0.1214, 0.3288, 0.1214, 0.3288, 0.5133, 0.4858, 0.5133, 0.4858, 0.1214, 0.7822, 0.5133, 0.7822, 0.5133, 0.5638, 0.5133, 0.5638, 0.5133, 0.2143, 0.1214, 0.2143, 0.1214, 0.2143, 0.01009, 0.2143, 0.01009, 0.5638, 0.5133, 0.5638, 0.5133, 0.4858, 0.5133, 0.4858, 0.5133, 0.543, 0.01756, 0.543, 0.01756, 0.543, 0.01756, 0.543, 0.01756, 0.3288, 0.5133, 0.3288, 0.5133, 0.2143, 0.5133, 0.2143, 0.5133, 0.543, 0.01756, 0.543, 0.01756, 0.543, 0.01756, 0.543, 0.01756, 0.2143, 0.5133, 0.2143, 0.5133, 0.2143, 0.1214, 0.2143, 0.1214, 0.4858, 0.5133, 0.4858, 0.5133, 0.3288, 0.5133, 0.3288, 0.5133, 0.543, 0.01756, 0.543, 0.01756, 0.543, 0.01756, 0.543, 0.01756, 0.3288, 0.01009, 0.4858, 0.01009, 0.4858, 0.1214, 0.3288, 0.1214, 0.5638, 0.01009, 0.7822, 0.01009, 0.7822, 0.1214, 0.5638, 0.1214, 0.2143, 0.01009, 0.3288, 0.01009, 0.3288, 0.1214, 0.2143, 0.1214, 0.543, 0.01756, 0.543, 0.01756, 0.543, 0.01756, 0.543, 0.01756, 0.543, 0.01756, 0.543, 0.01756, 0.543, 0.01756, 0.543, 0.01756, 0.4858, 0.01009, 0.5638, 0.01009, 0.5638, 0.1214, 0.4858, 0.1214, 0.543, 0.01756, 0.543, 0.01756, 0.543, 0.01756, 0.543, 0.01756, 0.2143, 0.1214, 0.3288, 0.1214, 0.3288, 0.5133, 0.2143, 0.5133, 0.5638, 0.1214, 0.7822, 0.1214, 0.7822, 0.5133, 0.5638, 0.5133, 0.4858, 0.1214, 0.5638, 0.1214, 0.5638, 0.5133, 0.4858, 0.5133, 0.3288, 0.1214, 0.4858, 0.1214, 0.4858, 0.5133, 0.3288, 0.5133, 0.543, 0.01756, 0.543, 0.01756, 0.543, 0.01756, 0.543, 0.01756, 0.3288, 0.01009, 0.3288, 0.1214, 0.4858, 0.1214, 0.4858, 0.01009, 0.5638, 0.01009, 0.5638, 0.1214, 0.7822, 0.1214, 0.7822, 0.01009, 0.2143, 0.01009, 0.2143, 0.1214, 0.3288, 0.1214, 0.3288, 0.01009, 0.543, 0.01756, 0.543, 0.01756, 0.543, 0.01756, 0.543, 0.01756, 0.543, 0.01756, 0.543, 0.01756, 0.543, 0.01756, 0.543, 0.01756, 0.4858, 0.01009, 0.4858, 0.1214, 0.5638, 0.1214, 0.5638, 0.01009, 0.543, 0.01756, 0.543, 0.01756, 0.543, 0.01756, 0.543, 0.01756, 0.2143, 0.1214, 0.2143, 0.5133, 0.3288, 0.5133, 0.3288, 0.1214, 0.5638, 0.1214, 0.5638, 0.5133, 0.7822, 0.5133, 0.7822, 0.1214, 0.4858, 0.1214, 0.4858, 0.5133, 0.5638, 0.5133, 0.5638, 0.1214, 0.3288, 0.1214, 0.3288, 0.5133, 0.4858, 0.5133, 0.4858, 0.1214, 0.543, 0.01756, 0.543, 0.01756, 0.543, 0.01756, 0.543, 0.01756, 0.7822, 0.1214, 0.7822, 0.1214, 0.7822, 0.5133, 0.7822, 0.5133, 0.543, 0.01756, 0.543, 0.01756, 0.543, 0.01756, 0.543, 0.01756, 0.7822, 0.5133, 0.7822, 0.5133, 0.5638, 0.5133, 0.5638, 0.5133, 0.5638, 0.5133, 0.5638, 0.5133, 0.4858, 0.5133, 0.4858, 0.5133, 0.7822, 0.01009, 0.7822, 0.01009, 0.7822, 0.1214, 0.7822, 0.1214, 0.3288, 0.5133, 0.3288, 0.5133, 0.2143, 0.5133, 0.2143, 0.5133, 0.4858, 0.5133, 0.4858, 0.5133, 0.3288, 0.5133, 0.3288, 0.5133, 0.543, 0.01756, 0.543, 0.01756, 0.543, 0.01756, 0.543, 0.01756, 0.3288, 0.01009, 0.3288, 0.1214, 0.4858, 0.1214, 0.4858, 0.01009, 0.5638, 0.01009, 0.5638, 0.1214, 0.7822, 0.1214, 0.7822, 0.01009, 0.2143, 0.01009, 0.2143, 0.1214, 0.3288, 0.1214, 0.3288, 0.01009, 0.543, 0.01756, 0.543, 0.01756, 0.543, 0.01756, 0.543, 0.01756, 0.543, 0.01756, 0.543, 0.01756, 0.543, 0.01756, 0.543, 0.01756, 0.4858, 0.01009, 0.4858, 0.1214, 0.5638, 0.1214, 0.5638, 0.01009, 0.543, 0.01756, 0.543, 0.01756, 0.543, 0.01756, 0.543, 0.01756, 0.2143, 0.1214, 0.2143, 0.5133, 0.3288, 0.5133, 0.3288, 0.1214, 0.5638, 0.1214, 0.5638, 0.5133, 0.7822, 0.5133, 0.7822, 0.1214, 0.4858, 0.1214, 0.4858, 0.5133, 0.5638, 0.5133, 0.5638, 0.1214, 0.3288, 0.1214, 0.3288, 0.5133, 0.4858, 0.5133, 0.4858, 0.1214, 0.543, 0.01756, 0.543, 0.01756, 0.543, 0.01756, 0.543, 0.01756, 0.3288, 0.01009, 0.4858, 0.01009, 0.4858, 0.1214, 0.3288, 0.1214, 0.5638, 0.01009, 0.7822, 0.01009, 0.7822, 0.1214, 0.5638, 0.1214, 0.2143, 0.01009, 0.3288, 0.01009, 0.3288, 0.1214, 0.2143, 0.1214, 0.543, 0.01756, 0.543, 0.01756, 0.543, 0.01756, 0.543, 0.01756, 0.543, 0.01756, 0.543, 0.01756, 0.543, 0.01756, 0.543, 0.01756, 0.4858, 0.01009, 0.5638, 0.01009, 0.5638, 0.1214, 0.4858, 0.1214, 0.543, 0.01756, 0.543, 0.01756, 0.543, 0.01756, 0.543, 0.01756, 0.2143, 0.1214, 0.3288, 0.1214, 0.3288, 0.5133, 0.2143, 0.5133, 0.5638, 0.1214, 0.7822, 0.1214, 0.7822, 0.5133, 0.5638, 0.5133, 0.4858, 0.1214, 0.5638, 0.1214, 0.5638, 0.5133, 0.4858, 0.5133, 0.3288, 0.1214, 0.4858, 0.1214, 0.4858, 0.5133, 0.3288, 0.5133, 0.7822, 0.5133, 0.5638, 0.5133, 0.5638, 0.5133, 0.7822, 0.5133, 0.5638, 0.5133, 0.4858, 0.5133, 0.4858, 0.5133, 0.5638, 0.5133, 0.3288, 0.5133, 0.2143, 0.5133, 0.2143, 0.5133, 0.3288, 0.5133, 0.4858, 0.5133, 0.3288, 0.5133, 0.3288, 0.5133, 0.4858, 0.5133])
me_plane.materials.append(mat_material_001)
me_plane.materials.append(mat_material_002)
me_plane.use_remesh_fix_poles = True
me_plane.use_remesh_preserve_attributes = False
me_plane.update()

# ---- objects
ob_plane = bpy.data.objects.new('Plane', me_plane)

# ---- transforms, parenting, visibility, modifiers, constraints
ob_plane.location = (0.0, 0.0, 0.0)

# ---- collection membership
col_collection.objects.link(ob_plane)

# ---- scene / render settings (as saved in the file)
scene.frame_start = 1; scene.frame_end = 250; scene.frame_set(15)
scene.render.engine = 'BLENDER_EEVEE_NEXT'
scene.cycles.sampling_pattern = 'TABULATED_SOBOL'
scene.cycles.use_light_tree = False
scene.view_settings.view_transform = 'Filmic'
bpy.context.view_layer.update()

# ---- added for rendering (the .blend has no active camera and no usable light): camera, sun
cam_auto = bpy.data.cameras.new('AutoCamera')
cam_auto.lens = 50.0
cam_auto.sensor_width = 36.0
cam_auto.clip_end = 1000.0
ob_auto_camera = bpy.data.objects.new('AutoCamera', cam_auto)
scene.collection.objects.link(ob_auto_camera)
ob_auto_camera.location = (0.497303, -0.721764, 0.397842)
ob_auto_camera.rotation_euler = (1.09748, -7.21219e-08, 0.694738)
scene.camera = ob_auto_camera
light_auto_sun = bpy.data.lights.new('AutoSun', 'SUN')
light_auto_sun.energy = 3.0
light_auto_sun.angle = 0.0523599
ob_auto_sun = bpy.data.objects.new('AutoSun', light_auto_sun)
scene.collection.objects.link(ob_auto_sun)
ob_auto_sun.rotation_euler = (0.872665, 0.174533, 0.523599)
bpy.context.view_layer.update()
